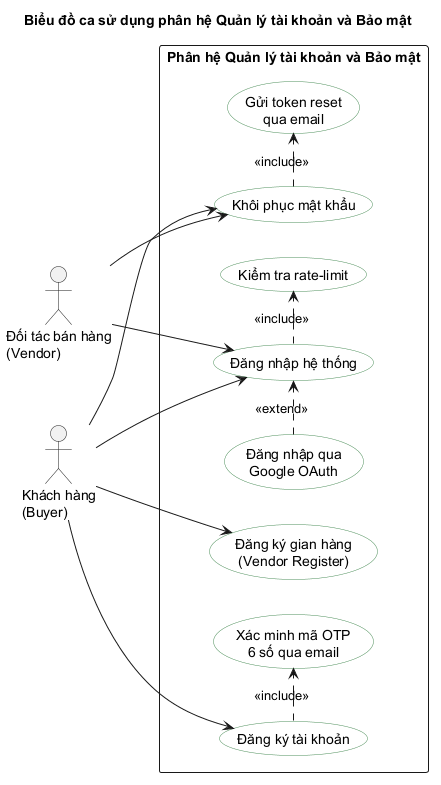

The diagram above was rendered by PlantUML. Its source (embedded in the PNG):
@startuml
left to right direction
skinparam shadowing false
skinparam packageStyle rectangle
skinparam usecase {
  BackgroundColor white
  BorderColor #4D8F5A
}

title Biểu đồ ca sử dụng phân hệ Quản lý tài khoản và Bảo mật

actor "Khách hàng\n(Buyer)" as Buyer
actor "Đối tác bán hàng\n(Vendor)" as Vendor

rectangle "Phân hệ Quản lý tài khoản và Bảo mật" {
  usecase "Đăng ký tài khoản" as UC_Register
  usecase "Xác minh mã OTP\n6 số qua email" as UC_OTP
  usecase "Đăng nhập hệ thống" as UC_Login
  usecase "Kiểm tra rate-limit" as UC_RateLimit
  usecase "Đăng nhập qua\nGoogle OAuth" as UC_Google
  usecase "Đăng ký gian hàng\n(Vendor Register)" as UC_VendorRegister
  usecase "Khôi phục mật khẩu" as UC_Forgot
  usecase "Gửi token reset\nqua email" as UC_ResetToken
}

Buyer --> UC_Register
Buyer --> UC_Login
Buyer --> UC_VendorRegister
Buyer --> UC_Forgot

Vendor --> UC_Login
Vendor --> UC_Forgot

UC_Register .> UC_OTP : <<include>>
UC_Login .> UC_RateLimit : <<include>>
UC_Google .> UC_Login : <<extend>>
UC_Forgot .> UC_ResetToken : <<include>>

@enduml